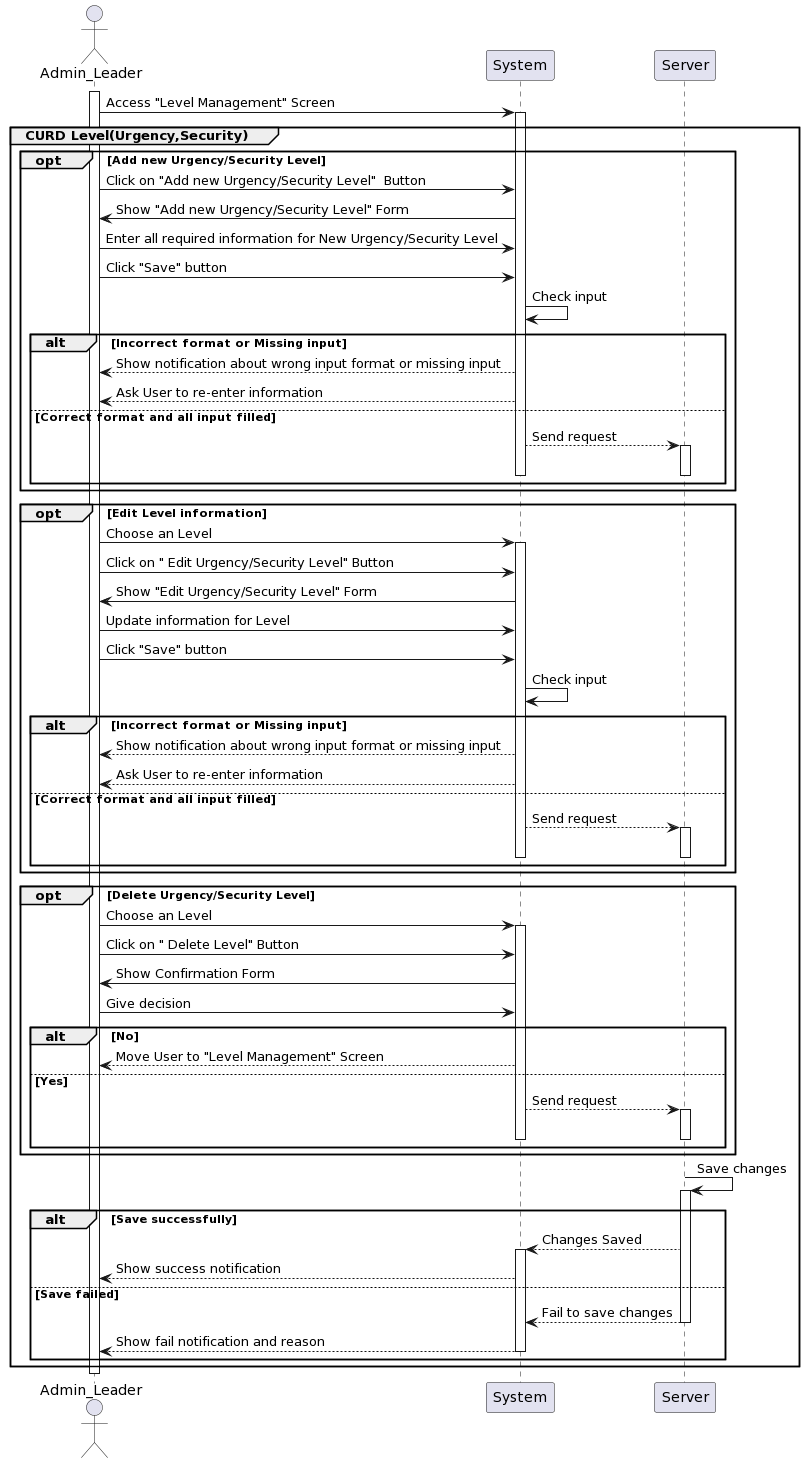

The diagram above was rendered by PlantUML. Its source (embedded in the PNG):
@startuml
actor Admin_Leader as User
participant System
participant Server

activate User
User -> System: Access "Level Management" Screen
activate System

group CURD Level(Urgency,Security)

opt Add new Urgency/Security Level
    User -> System: Click on "Add new Urgency/Security Level"  Button
    System -> User: Show "Add new Urgency/Security Level" Form
    User -> System: Enter all required information for New Urgency/Security Level
    User -> System: Click "Save" button
    System -> System: Check input 
    alt Incorrect format or Missing input
        System --> User: Show notification about wrong input format or missing input
        System --> User: Ask User to re-enter information
    else Correct format and all input filled
       System --> Server: Send request      
activate Server 
deactivate System
deactivate Server
    end
end

opt Edit Level information

    User -> System: Choose an Level
activate System
    User -> System: Click on " Edit Urgency/Security Level" Button
    System -> User: Show "Edit Urgency/Security Level" Form
    User -> System: Update information for Level
    User -> System: Click "Save" button
    System -> System: Check input 
    alt Incorrect format or Missing input
        System --> User: Show notification about wrong input format or missing input
        System --> User: Ask User to re-enter information
    else Correct format and all input filled   
       System --> Server: Send request      
activate Server 
deactivate System
deactivate Server
    end
end

opt Delete Urgency/Security Level
    User -> System: Choose an Level
activate System
    User -> System: Click on " Delete Level" Button
    System -> User: Show Confirmation Form
    User -> System: Give decision
    alt No
        System--> User: Move User to "Level Management" Screen
    else Yes
       System --> Server: Send request      
activate Server 
deactivate System
deactivate Server
    end
end
    Server -> Server: Save changes
activate Server   
    alt Save successfully
        Server --> System: Changes Saved
activate System
        System --> User: Show success notification
    else Save failed
        Server --> System: Fail to save changes
deactivate Server
        System --> User: Show fail notification and reason
deactivate System
    end
end
deactivate Server
deactivate User
@enduml